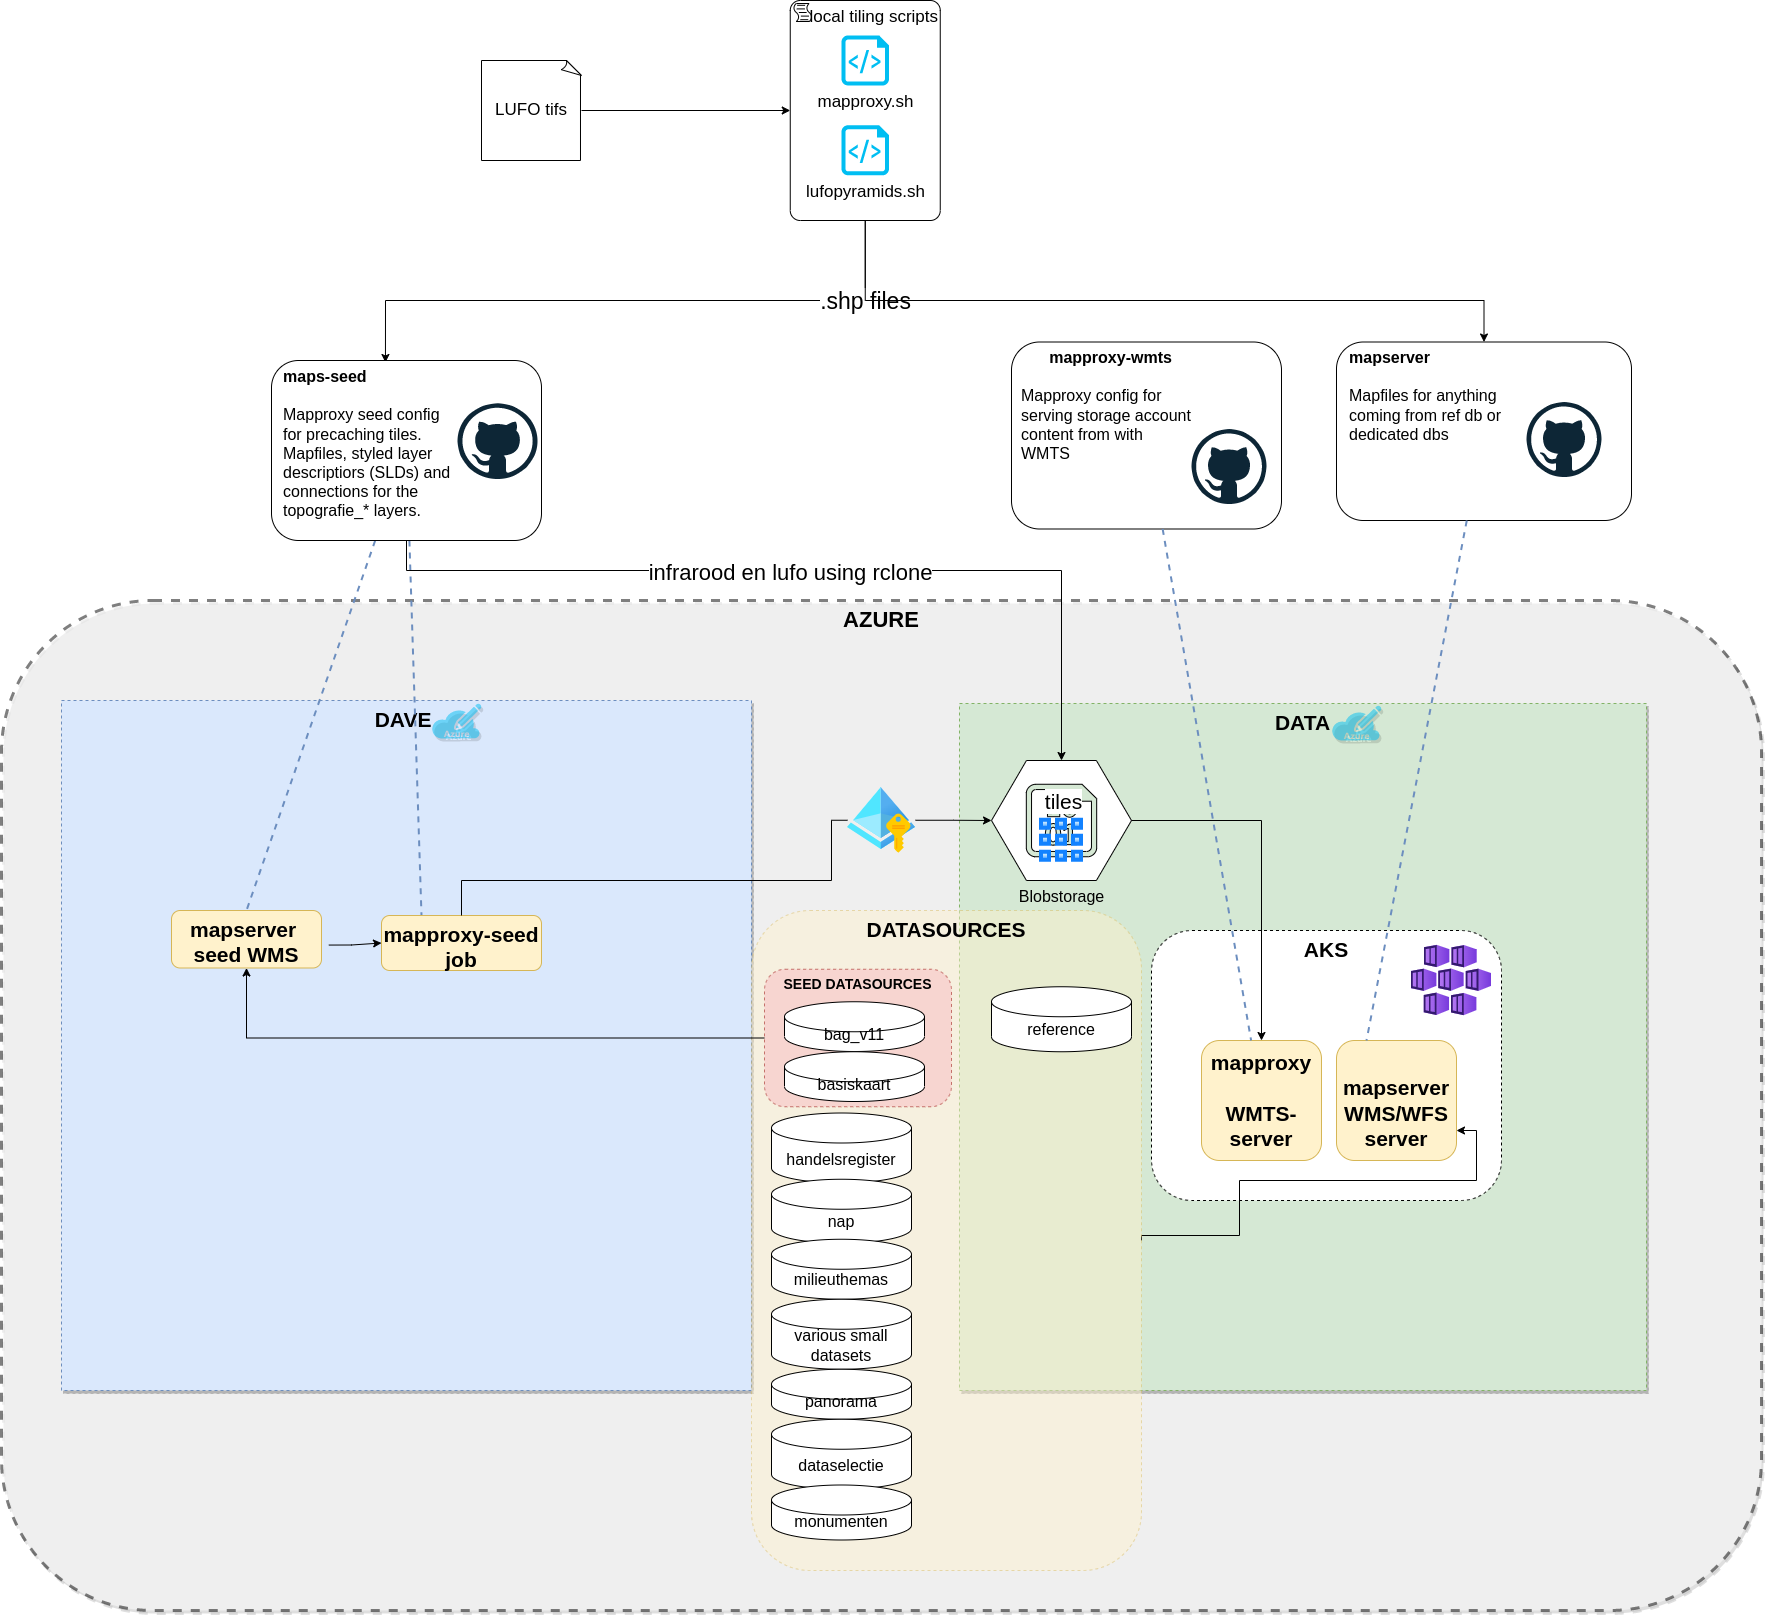

The diagram above was exported from draw.io. Its source (the exported page's mxGraphModel, read from the mxfile embedded in the PNG):
<mxGraphModel dx="7680" dy="3901" grid="1" gridSize="10" guides="1" tooltips="1" connect="1" arrows="1" fold="1" page="1" pageScale="1" pageWidth="827" pageHeight="1169" background="#FFFFFF" math="0" shadow="0">
  <root>
    <mxCell id="0" />
    <mxCell id="1" parent="0" />
    <mxCell id="2" style="edgeStyle=orthogonalEdgeStyle;rounded=0;orthogonalLoop=1;jettySize=auto;html=1;entryX=0.422;entryY=0.011;entryDx=0;entryDy=0;entryPerimeter=0;fontSize=15;" edge="1" source="5" target="19" parent="1">
      <mxGeometry relative="1" as="geometry">
        <Array as="points">
          <mxPoint x="-2656" y="-1130" />
        </Array>
      </mxGeometry>
    </mxCell>
    <mxCell id="3" value=".shp files" style="edgeLabel;html=1;align=center;verticalAlign=middle;resizable=0;points=[];fontSize=23;" connectable="0" vertex="1" parent="2">
      <mxGeometry x="0.0195" relative="1" as="geometry">
        <mxPoint x="236" as="offset" />
      </mxGeometry>
    </mxCell>
    <mxCell id="4" style="edgeStyle=orthogonalEdgeStyle;rounded=0;orthogonalLoop=1;jettySize=auto;html=1;entryX=0.5;entryY=0;entryDx=0;entryDy=0;" edge="1" source="5" target="12" parent="1">
      <mxGeometry relative="1" as="geometry">
        <Array as="points">
          <mxPoint x="-2176" y="-1130" />
          <mxPoint x="-1557" y="-1130" />
        </Array>
      </mxGeometry>
    </mxCell>
    <mxCell id="5" value="local tiling scripts" style="points=[[0.25,0,0],[0.5,0,0],[0.75,0,0],[1,0.25,0],[1,0.5,0],[1,0.75,0],[0.75,1,0],[0.5,1,0],[0.25,1,0],[0,0.75,0],[0,0.5,0],[0,0.25,0]];shape=mxgraph.bpmn.task;whiteSpace=wrap;rectStyle=rounded;size=10;taskMarker=script;verticalAlign=top;fontSize=17;align=right;" vertex="1" parent="1">
      <mxGeometry x="-2251.25" y="-1430" width="150" height="220" as="geometry" />
    </mxCell>
    <mxCell id="6" value="&lt;font style=&quot;font-size: 22px&quot;&gt;AZURE&lt;/font&gt;" style="rounded=1;whiteSpace=wrap;html=1;shadow=1;dashed=1;fontSize=22;strokeWidth=3;opacity=50;fontStyle=1;verticalAlign=top;" vertex="1" parent="1">
      <mxGeometry x="-3040" y="-830" width="1760" height="1010" as="geometry" />
    </mxCell>
    <mxCell id="7" value="DAVE&amp;nbsp;" style="whiteSpace=wrap;html=1;aspect=fixed;dashed=1;fillColor=#dae8fc;strokeColor=#6c8ebf;fontSize=21;fontStyle=1;verticalAlign=top;shadow=1;rounded=0;" vertex="1" parent="1">
      <mxGeometry x="-2980" y="-730" width="690" height="690" as="geometry" />
    </mxCell>
    <mxCell id="8" value="DATA&lt;br&gt;" style="whiteSpace=wrap;html=1;aspect=fixed;dashed=1;fillColor=#d5e8d4;strokeColor=#82b366;fontSize=21;fontStyle=1;verticalAlign=top;shadow=1;rounded=0;" vertex="1" parent="1">
      <mxGeometry x="-2082" y="-727" width="687" height="687" as="geometry" />
    </mxCell>
    <mxCell id="9" value="Blobstorage" style="verticalLabelPosition=bottom;html=1;verticalAlign=top;align=center;strokeColor=default;fillColor=default;shape=mxgraph.azure.storage_blob;fontFamily=Helvetica;fontSize=16;fontColor=default;" vertex="1" parent="1">
      <mxGeometry x="-2050" y="-670" width="140" height="120" as="geometry" />
    </mxCell>
    <mxCell id="10" value="&lt;b style=&quot;font-size: 21px;&quot;&gt;mapserver&amp;nbsp; seed WMS&lt;/b&gt;" style="rounded=1;whiteSpace=wrap;html=1;fontSize=21;verticalAlign=top;fillColor=#fff2cc;strokeColor=#d6b656;" vertex="1" parent="1">
      <mxGeometry x="-2870" y="-520" width="150" height="57.5" as="geometry" />
    </mxCell>
    <mxCell id="11" value="" style="orthogonalLoop=1;jettySize=auto;html=1;fontSize=16;entryX=0.5;entryY=0;entryDx=0;entryDy=0;strokeColor=#6c8ebf;strokeWidth=2;shadow=0;fillColor=#dae8fc;dashed=1;endArrow=none;endFill=0;" edge="1" source="19" target="10" parent="1">
      <mxGeometry relative="1" as="geometry">
        <mxPoint x="-2742" y="-911.5" as="sourcePoint" />
      </mxGeometry>
    </mxCell>
    <mxCell id="12" value="mapserver&lt;br&gt;&lt;br&gt;&lt;div&gt;&lt;span style=&quot;font-weight: 400&quot;&gt;Mapfiles for anything coming from ref db or dedicated dbs&amp;nbsp;&lt;/span&gt;&lt;/div&gt;" style="rounded=1;whiteSpace=wrap;html=1;fontSize=16;verticalAlign=top;fontStyle=1;spacingRight=80;align=left;spacingLeft=11;" vertex="1" parent="1">
      <mxGeometry x="-1705" y="-1088.5" width="295" height="178.5" as="geometry" />
    </mxCell>
    <mxCell id="13" value="" style="dashed=0;outlineConnect=0;html=1;align=center;labelPosition=center;verticalLabelPosition=bottom;verticalAlign=top;shape=mxgraph.weblogos.github;fontSize=16;" vertex="1" parent="1">
      <mxGeometry x="-1515" y="-1028.5" width="75" height="75" as="geometry" />
    </mxCell>
    <mxCell id="14" value="mapproxy-wmts&lt;br&gt;&lt;br&gt;&lt;div style=&quot;text-align: left&quot;&gt;&lt;span style=&quot;font-weight: normal&quot;&gt;Mapproxy config for serving storage account content from with WMTS&amp;nbsp;&lt;/span&gt;&lt;/div&gt;" style="rounded=1;whiteSpace=wrap;html=1;fontSize=16;verticalAlign=top;fontStyle=1;spacingRight=80;spacingLeft=9;" vertex="1" parent="1">
      <mxGeometry x="-2030" y="-1088.5" width="270" height="187" as="geometry" />
    </mxCell>
    <mxCell id="15" value="" style="dashed=0;outlineConnect=0;html=1;align=center;labelPosition=center;verticalLabelPosition=bottom;verticalAlign=top;shape=mxgraph.weblogos.github;fontSize=16;" vertex="1" parent="1">
      <mxGeometry x="-1850" y="-1001.5" width="75" height="75" as="geometry" />
    </mxCell>
    <mxCell id="16" style="edgeStyle=none;shape=connector;rounded=1;orthogonalLoop=1;jettySize=auto;html=1;entryX=0.25;entryY=0;entryDx=0;entryDy=0;shadow=0;dashed=1;labelBackgroundColor=default;fontFamily=Helvetica;fontSize=16;fontColor=default;endArrow=none;endFill=0;strokeWidth=2;fillColor=#dae8fc;strokeColor=#6c8ebf;" edge="1" source="19" target="23" parent="1">
      <mxGeometry relative="1" as="geometry" />
    </mxCell>
    <mxCell id="17" style="edgeStyle=orthogonalEdgeStyle;rounded=0;orthogonalLoop=1;jettySize=auto;html=1;entryX=0.5;entryY=0;entryDx=0;entryDy=0;entryPerimeter=0;" edge="1" source="19" target="9" parent="1">
      <mxGeometry relative="1" as="geometry">
        <Array as="points">
          <mxPoint x="-2635" y="-860" />
          <mxPoint x="-1980" y="-860" />
        </Array>
      </mxGeometry>
    </mxCell>
    <mxCell id="18" value="infrarood en lufo using rclone" style="edgeLabel;html=1;align=center;verticalAlign=middle;resizable=0;points=[];fontSize=22;" vertex="1" connectable="0" parent="17">
      <mxGeometry x="-0.0583" y="-2" relative="1" as="geometry">
        <mxPoint as="offset" />
      </mxGeometry>
    </mxCell>
    <mxCell id="19" value="maps-seed&lt;br&gt;&lt;br&gt;&lt;div&gt;&lt;span style=&quot;font-weight: 400&quot;&gt;Mapproxy seed config for precaching tiles.&amp;nbsp;&lt;/span&gt;&lt;/div&gt;&lt;span style=&quot;font-weight: 400&quot;&gt;Mapfiles, styled layer descriptiors (SLDs) and connections for the topografie_* layers.&lt;/span&gt;&lt;div&gt;&lt;span style=&quot;font-weight: 400&quot;&gt;&amp;nbsp;&amp;nbsp;&lt;/span&gt;&lt;br&gt;&lt;/div&gt;" style="rounded=1;whiteSpace=wrap;html=1;fontSize=16;verticalAlign=top;fontStyle=1;align=left;spacingLeft=10;spacingRight=80;" vertex="1" parent="1">
      <mxGeometry x="-2770" y="-1070" width="270" height="180" as="geometry" />
    </mxCell>
    <mxCell id="20" value="" style="dashed=0;outlineConnect=0;html=1;align=center;labelPosition=center;verticalLabelPosition=bottom;verticalAlign=top;shape=mxgraph.weblogos.github;fontSize=16;" vertex="1" parent="1">
      <mxGeometry x="-2584" y="-1027.25" width="80" height="75.75" as="geometry" />
    </mxCell>
    <mxCell id="21" value="" style="edgeStyle=orthogonalEdgeStyle;rounded=0;orthogonalLoop=1;jettySize=auto;html=1;fontSize=16;exitX=1.049;exitY=0.601;exitDx=0;exitDy=0;exitPerimeter=0;" edge="1" source="10" target="23" parent="1">
      <mxGeometry relative="1" as="geometry">
        <mxPoint x="-2750" y="-460" as="sourcePoint" />
      </mxGeometry>
    </mxCell>
    <mxCell id="22" style="edgeStyle=orthogonalEdgeStyle;rounded=0;orthogonalLoop=1;jettySize=auto;html=1;entryX=0;entryY=0.5;entryDx=0;entryDy=0;entryPerimeter=0;fontSize=16;startArrow=none;" edge="1" source="48" target="9" parent="1">
      <mxGeometry relative="1" as="geometry">
        <Array as="points" />
      </mxGeometry>
    </mxCell>
    <mxCell id="23" value="&lt;b style=&quot;font-size: 21px;&quot;&gt;mapproxy-seed job&lt;/b&gt;" style="rounded=1;whiteSpace=wrap;html=1;fontSize=21;verticalAlign=top;fillColor=#fff2cc;strokeColor=#d6b656;" vertex="1" parent="1">
      <mxGeometry x="-2660" y="-515" width="160" height="55" as="geometry" />
    </mxCell>
    <mxCell id="24" value="AKS" style="rounded=1;whiteSpace=wrap;html=1;dashed=1;fontSize=21;fontStyle=1;verticalAlign=top;" vertex="1" parent="1">
      <mxGeometry x="-1890" y="-500" width="350" height="270" as="geometry" />
    </mxCell>
    <mxCell id="25" value="" style="aspect=fixed;html=1;points=[];align=center;image;fontSize=12;image=img/lib/azure2/compute/Kubernetes_Services.svg;dashed=1;" vertex="1" parent="1">
      <mxGeometry x="-1630" y="-485.29" width="80" height="70.59" as="geometry" />
    </mxCell>
    <mxCell id="26" style="edgeStyle=orthogonalEdgeStyle;rounded=0;orthogonalLoop=1;jettySize=auto;html=1;entryX=1;entryY=0.75;entryDx=0;entryDy=0;fontSize=16;exitX=1;exitY=0.5;exitDx=0;exitDy=0;" edge="1" source="33" target="30" parent="1">
      <mxGeometry relative="1" as="geometry">
        <Array as="points">
          <mxPoint x="-1802" y="-195" />
          <mxPoint x="-1802" y="-250" />
          <mxPoint x="-1565" y="-250" />
          <mxPoint x="-1565" y="-300" />
        </Array>
      </mxGeometry>
    </mxCell>
    <mxCell id="27" value="&lt;b style=&quot;font-size: 21px;&quot;&gt;mapproxy&lt;br style=&quot;font-size: 21px;&quot;&gt;&lt;br style=&quot;font-size: 21px;&quot;&gt;WMTS-server&lt;br style=&quot;font-size: 21px;&quot;&gt;&lt;/b&gt;" style="rounded=1;whiteSpace=wrap;html=1;fontSize=21;fillColor=#fff2cc;strokeColor=#d6b656;" vertex="1" parent="1">
      <mxGeometry x="-1840" y="-390" width="120" height="120" as="geometry" />
    </mxCell>
    <mxCell id="28" style="edgeStyle=orthogonalEdgeStyle;rounded=0;orthogonalLoop=1;jettySize=auto;html=1;entryX=0.5;entryY=0;entryDx=0;entryDy=0;fontSize=16;" edge="1" source="9" target="27" parent="1">
      <mxGeometry relative="1" as="geometry" />
    </mxCell>
    <mxCell id="29" value="tiles" style="edgeLabel;html=1;align=center;verticalAlign=middle;resizable=0;points=[];fontSize=21;fontFamily=Helvetica;fontColor=default;" connectable="0" vertex="1" parent="28">
      <mxGeometry x="-0.8163" y="-3" relative="1" as="geometry">
        <mxPoint x="-102" y="-23" as="offset" />
      </mxGeometry>
    </mxCell>
    <mxCell id="30" value="&lt;b style=&quot;font-size: 21px;&quot;&gt;&lt;br style=&quot;font-size: 21px;&quot;&gt;mapserver WMS/WFS server&lt;br style=&quot;font-size: 21px;&quot;&gt;&lt;/b&gt;" style="rounded=1;whiteSpace=wrap;html=1;fontSize=21;fillColor=#fff2cc;strokeColor=#d6b656;" vertex="1" parent="1">
      <mxGeometry x="-1705" y="-390" width="120" height="120" as="geometry" />
    </mxCell>
    <mxCell id="31" value="" style="verticalLabelPosition=bottom;html=1;verticalAlign=top;align=center;strokeColor=none;fillColor=#00BEF2;shape=mxgraph.azure.azure_subscription;rounded=0;shadow=1;dashed=1;fontSize=16;opacity=50;" vertex="1" parent="1">
      <mxGeometry x="-2610" y="-727" width="50" height="35" as="geometry" />
    </mxCell>
    <mxCell id="32" value="" style="verticalLabelPosition=bottom;html=1;verticalAlign=top;align=center;strokeColor=none;fillColor=#00BEF2;shape=mxgraph.azure.azure_subscription;rounded=0;shadow=1;dashed=1;fontSize=16;opacity=50;" vertex="1" parent="1">
      <mxGeometry x="-1710" y="-725" width="50" height="35" as="geometry" />
    </mxCell>
    <mxCell id="33" value="DATASOURCES" style="rounded=1;whiteSpace=wrap;html=1;dashed=1;fillColor=#fff2cc;strokeColor=#d6b656;align=center;verticalAlign=top;opacity=45;fontSize=21;fontStyle=1" vertex="1" parent="1">
      <mxGeometry x="-2290" y="-520" width="390" height="660" as="geometry" />
    </mxCell>
    <mxCell id="34" value="handelsregister" style="shape=cylinder3;whiteSpace=wrap;html=1;boundedLbl=1;backgroundOutline=1;size=15;fontSize=16;" vertex="1" parent="1">
      <mxGeometry x="-2270" y="-317.5" width="140" height="70" as="geometry" />
    </mxCell>
    <mxCell id="35" value="nap" style="shape=cylinder3;whiteSpace=wrap;html=1;boundedLbl=1;backgroundOutline=1;size=15;fontSize=16;" vertex="1" parent="1">
      <mxGeometry x="-2270" y="-251.25" width="140" height="64" as="geometry" />
    </mxCell>
    <mxCell id="36" value="milieuthemas" style="shape=cylinder3;whiteSpace=wrap;html=1;boundedLbl=1;backgroundOutline=1;size=15;fontSize=16;" vertex="1" parent="1">
      <mxGeometry x="-2270" y="-191.25" width="140" height="60" as="geometry" />
    </mxCell>
    <mxCell id="37" style="edgeStyle=orthogonalEdgeStyle;rounded=0;orthogonalLoop=1;jettySize=auto;html=1;entryX=0.5;entryY=1;entryDx=0;entryDy=0;fontSize=14;" edge="1" source="38" target="10" parent="1">
      <mxGeometry relative="1" as="geometry" />
    </mxCell>
    <mxCell id="38" value="SEED DATASOURCES" style="rounded=1;whiteSpace=wrap;html=1;dashed=1;fillColor=#f8cecc;strokeColor=#b85450;align=center;verticalAlign=top;opacity=80;fontSize=14;fontStyle=1" vertex="1" parent="1">
      <mxGeometry x="-2277" y="-461.25" width="187" height="137.5" as="geometry" />
    </mxCell>
    <mxCell id="39" value="various small datasets" style="shape=cylinder3;whiteSpace=wrap;html=1;boundedLbl=1;backgroundOutline=1;size=15;fontSize=16;" vertex="1" parent="1">
      <mxGeometry x="-2270" y="-131.25" width="140" height="70" as="geometry" />
    </mxCell>
    <mxCell id="40" value="panorama" style="shape=cylinder3;whiteSpace=wrap;html=1;boundedLbl=1;backgroundOutline=1;size=15;fontSize=16;" vertex="1" parent="1">
      <mxGeometry x="-2270" y="-61.25" width="140" height="50" as="geometry" />
    </mxCell>
    <mxCell id="41" value="dataselectie" style="shape=cylinder3;whiteSpace=wrap;html=1;boundedLbl=1;backgroundOutline=1;size=15;fontSize=16;" vertex="1" parent="1">
      <mxGeometry x="-2270" y="-11.25" width="140" height="70" as="geometry" />
    </mxCell>
    <mxCell id="42" value="monumenten" style="shape=cylinder3;whiteSpace=wrap;html=1;boundedLbl=1;backgroundOutline=1;size=15;fontSize=16;" vertex="1" parent="1">
      <mxGeometry x="-2270" y="54.5" width="140" height="55" as="geometry" />
    </mxCell>
    <mxCell id="43" value="reference" style="shape=cylinder3;whiteSpace=wrap;html=1;boundedLbl=1;backgroundOutline=1;size=15;fontSize=16;" vertex="1" parent="1">
      <mxGeometry x="-2050" y="-443.75" width="140" height="65" as="geometry" />
    </mxCell>
    <mxCell id="44" value="bag_v11" style="shape=cylinder3;whiteSpace=wrap;html=1;boundedLbl=1;backgroundOutline=1;size=15;fontSize=16;" vertex="1" parent="1">
      <mxGeometry x="-2257" y="-428.75" width="140" height="49.75" as="geometry" />
    </mxCell>
    <mxCell id="45" value="basiskaart" style="shape=cylinder3;whiteSpace=wrap;html=1;boundedLbl=1;backgroundOutline=1;size=15;fontSize=16;" vertex="1" parent="1">
      <mxGeometry x="-2257" y="-378.75" width="140" height="49.75" as="geometry" />
    </mxCell>
    <mxCell id="46" style="edgeStyle=none;shape=connector;rounded=1;orthogonalLoop=1;jettySize=auto;html=1;entryX=0.25;entryY=0;entryDx=0;entryDy=0;shadow=0;dashed=1;labelBackgroundColor=default;fontFamily=Helvetica;fontSize=16;fontColor=default;endArrow=none;endFill=0;strokeWidth=2;fillColor=#dae8fc;strokeColor=#6c8ebf;" edge="1" source="12" target="30" parent="1">
      <mxGeometry relative="1" as="geometry" />
    </mxCell>
    <mxCell id="47" style="edgeStyle=none;shape=connector;rounded=1;orthogonalLoop=1;jettySize=auto;html=1;shadow=0;dashed=1;labelBackgroundColor=default;fontFamily=Helvetica;fontSize=16;fontColor=default;endArrow=none;endFill=0;strokeWidth=2;fillColor=#dae8fc;strokeColor=#6c8ebf;" edge="1" source="14" target="27" parent="1">
      <mxGeometry relative="1" as="geometry" />
    </mxCell>
    <mxCell id="48" value="" style="aspect=fixed;html=1;points=[];align=center;image;fontSize=12;image=img/lib/azure2/identity/Managed_Identities.svg;fontFamily=Helvetica;fontColor=default;" vertex="1" parent="1">
      <mxGeometry x="-2194" y="-644.25" width="68" height="68" as="geometry" />
    </mxCell>
    <mxCell id="49" value="" style="edgeStyle=orthogonalEdgeStyle;rounded=0;orthogonalLoop=1;jettySize=auto;html=1;entryX=0;entryY=0.5;entryDx=0;entryDy=0;entryPerimeter=0;fontSize=16;endArrow=none;" edge="1" source="23" target="48" parent="1">
      <mxGeometry relative="1" as="geometry">
        <mxPoint x="-2580" y="-515" as="sourcePoint" />
        <mxPoint x="-2050" y="-610" as="targetPoint" />
        <Array as="points">
          <mxPoint x="-2580" y="-550" />
          <mxPoint x="-2210" y="-550" />
          <mxPoint x="-2210" y="-610" />
        </Array>
      </mxGeometry>
    </mxCell>
    <mxCell id="50" value="" style="shape=image;html=1;verticalAlign=top;verticalLabelPosition=bottom;labelBackgroundColor=#ffffff;imageAspect=0;aspect=fixed;image=https://cdn0.iconfinder.com/data/icons/simple-lines-filled/32/36_App_Tile_Programs_List_Presentation_Items_Small-128.png;fontFamily=Helvetica;fontSize=22;fontColor=default;" vertex="1" parent="1">
      <mxGeometry x="-2012" y="-622.25" width="64" height="64" as="geometry" />
    </mxCell>
    <mxCell id="51" style="edgeStyle=orthogonalEdgeStyle;rounded=0;orthogonalLoop=1;jettySize=auto;html=1;entryX=0;entryY=0.5;entryDx=0;entryDy=0;entryPerimeter=0;fontSize=17;" edge="1" source="52" target="5" parent="1">
      <mxGeometry relative="1" as="geometry" />
    </mxCell>
    <mxCell id="52" value="LUFO tifs" style="whiteSpace=wrap;html=1;shape=mxgraph.basic.document;fontSize=17;" vertex="1" parent="1">
      <mxGeometry x="-2560" y="-1370" width="100" height="100" as="geometry" />
    </mxCell>
    <mxCell id="53" value="mapproxy.sh" style="verticalLabelPosition=bottom;html=1;verticalAlign=top;align=center;strokeColor=none;fillColor=#00BEF2;shape=mxgraph.azure.script_file;pointerEvents=1;fontSize=17;" vertex="1" parent="1">
      <mxGeometry x="-2200" y="-1395.07" width="47.5" height="50" as="geometry" />
    </mxCell>
    <mxCell id="54" value="lufopyramids.sh" style="verticalLabelPosition=bottom;html=1;verticalAlign=top;align=center;strokeColor=none;fillColor=#00BEF2;shape=mxgraph.azure.script_file;pointerEvents=1;fontSize=17;" vertex="1" parent="1">
      <mxGeometry x="-2200" y="-1305.25" width="47.5" height="50" as="geometry" />
    </mxCell>
  </root>
</mxGraphModel>